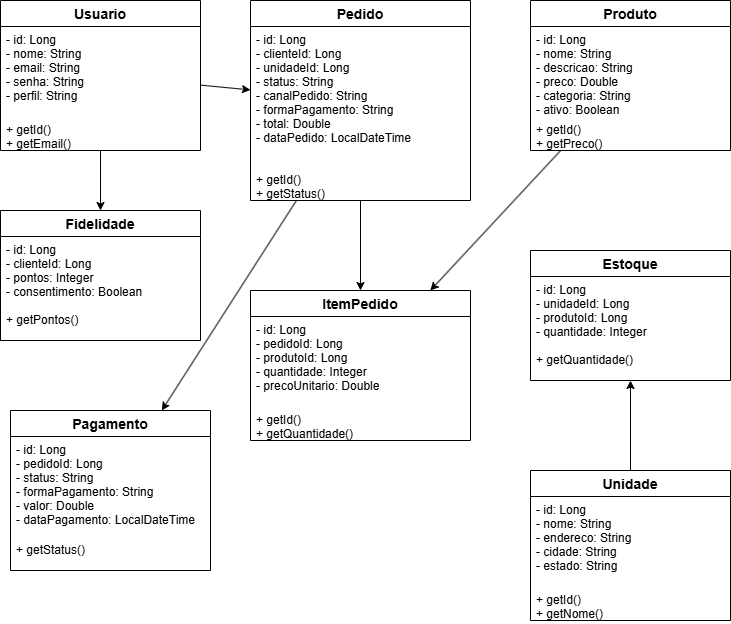

The diagram above was exported from draw.io. Its source (the exported page's mxGraphModel, read from the mxfile embedded in the PNG):
<mxGraphModel dx="1030" dy="570" grid="1" gridSize="10" guides="1" tooltips="1" connect="1" arrows="1" fold="1" page="1" pageScale="1" pageWidth="827" pageHeight="1169" math="0" shadow="0">
  <root>
    <mxCell id="0" />
    <mxCell id="1" parent="0" />
    <mxCell id="2" parent="1" style="swimlane;fontStyle=1;align=center;startSize=26;fontSize=14;" value="Usuario" vertex="1">
      <mxGeometry height="150" width="200" x="30" y="30" as="geometry" />
    </mxCell>
    <mxCell id="3" parent="2" style="text;strokeColor=none;fillColor=none;align=left;verticalAlign=top;spacingLeft=4;spacingRight=4;overflow=hidden;rotatable=0;points=[[0,0.5],[1,0.5]];portConstraint=eastwest;fontSize=12;" value="- id: Long&#10;- nome: String&#10;- email: String&#10;- senha: String&#10;- perfil: String" vertex="1">
      <mxGeometry height="90" width="200" y="26" as="geometry" />
    </mxCell>
    <mxCell id="4" parent="2" style="text;strokeColor=none;fillColor=none;align=left;verticalAlign=top;spacingLeft=4;spacingRight=4;overflow=hidden;rotatable=0;points=[[0,0.5],[1,0.5]];portConstraint=eastwest;fontSize=12;" value="+ getId()&#10;+ getEmail()" vertex="1">
      <mxGeometry height="34" width="200" y="116" as="geometry" />
    </mxCell>
    <mxCell id="5" parent="1" style="swimlane;fontStyle=1;align=center;startSize=26;fontSize=14;" value="Pedido" vertex="1">
      <mxGeometry height="200" width="220" x="280" y="30" as="geometry" />
    </mxCell>
    <mxCell id="6" parent="5" style="text;strokeColor=none;fillColor=none;align=left;verticalAlign=top;spacingLeft=4;spacingRight=4;overflow=hidden;rotatable=0;points=[[0,0.5],[1,0.5]];portConstraint=eastwest;fontSize=12;" value="- id: Long&#10;- clienteId: Long&#10;- unidadeId: Long&#10;- status: String&#10;- canalPedido: String&#10;- formaPagamento: String&#10;- total: Double&#10;- dataPedido: LocalDateTime" vertex="1">
      <mxGeometry height="140" width="220" y="26" as="geometry" />
    </mxCell>
    <mxCell id="7" parent="5" style="text;strokeColor=none;fillColor=none;align=left;verticalAlign=top;spacingLeft=4;spacingRight=4;overflow=hidden;rotatable=0;points=[[0,0.5],[1,0.5]];portConstraint=eastwest;fontSize=12;" value="+ getId()&#10;+ getStatus()" vertex="1">
      <mxGeometry height="34" width="220" y="166" as="geometry" />
    </mxCell>
    <mxCell id="8" parent="1" style="swimlane;fontStyle=1;align=center;startSize=26;fontSize=14;" value="Produto" vertex="1">
      <mxGeometry height="150" width="200" x="560" y="30" as="geometry" />
    </mxCell>
    <mxCell id="9" parent="8" style="text;strokeColor=none;fillColor=none;align=left;verticalAlign=top;spacingLeft=4;spacingRight=4;overflow=hidden;rotatable=0;points=[[0,0.5],[1,0.5]];portConstraint=eastwest;fontSize=12;" value="- id: Long&#10;- nome: String&#10;- descricao: String&#10;- preco: Double&#10;- categoria: String&#10;- ativo: Boolean" vertex="1">
      <mxGeometry height="90" width="200" y="26" as="geometry" />
    </mxCell>
    <mxCell id="10" parent="8" style="text;strokeColor=none;fillColor=none;align=left;verticalAlign=top;spacingLeft=4;spacingRight=4;overflow=hidden;rotatable=0;points=[[0,0.5],[1,0.5]];portConstraint=eastwest;fontSize=12;" value="+ getId()&#10;+ getPreco()" vertex="1">
      <mxGeometry height="34" width="200" y="116" as="geometry" />
    </mxCell>
    <mxCell id="11" parent="1" style="swimlane;fontStyle=1;align=center;startSize=26;fontSize=14;" value="ItemPedido" vertex="1">
      <mxGeometry height="150" width="220" x="280" y="320" as="geometry" />
    </mxCell>
    <mxCell id="12" parent="11" style="text;strokeColor=none;fillColor=none;align=left;verticalAlign=top;spacingLeft=4;spacingRight=4;overflow=hidden;rotatable=0;points=[[0,0.5],[1,0.5]];portConstraint=eastwest;fontSize=12;" value="- id: Long&#10;- pedidoId: Long&#10;- produtoId: Long&#10;- quantidade: Integer&#10;- precoUnitario: Double" vertex="1">
      <mxGeometry height="90" width="220" y="26" as="geometry" />
    </mxCell>
    <mxCell id="13" parent="11" style="text;strokeColor=none;fillColor=none;align=left;verticalAlign=top;spacingLeft=4;spacingRight=4;overflow=hidden;rotatable=0;points=[[0,0.5],[1,0.5]];portConstraint=eastwest;fontSize=12;" value="+ getId()&#10;+ getQuantidade()" vertex="1">
      <mxGeometry height="34" width="220" y="116" as="geometry" />
    </mxCell>
    <mxCell id="14" parent="1" style="swimlane;fontStyle=1;align=center;startSize=26;fontSize=14;" value="Estoque" vertex="1">
      <mxGeometry height="130" width="200" x="560" y="280" as="geometry" />
    </mxCell>
    <mxCell id="15" parent="14" style="text;strokeColor=none;fillColor=none;align=left;verticalAlign=top;spacingLeft=4;spacingRight=4;overflow=hidden;rotatable=0;points=[[0,0.5],[1,0.5]];portConstraint=eastwest;fontSize=12;" value="- id: Long&#10;- unidadeId: Long&#10;- produtoId: Long&#10;- quantidade: Integer" vertex="1">
      <mxGeometry height="70" width="200" y="26" as="geometry" />
    </mxCell>
    <mxCell id="16" parent="14" style="text;strokeColor=none;fillColor=none;align=left;verticalAlign=top;spacingLeft=4;spacingRight=4;overflow=hidden;rotatable=0;points=[[0,0.5],[1,0.5]];portConstraint=eastwest;fontSize=12;" value="+ getQuantidade()" vertex="1">
      <mxGeometry height="34" width="200" y="96" as="geometry" />
    </mxCell>
    <mxCell id="17" parent="1" style="swimlane;fontStyle=1;align=center;startSize=26;fontSize=14;" value="Pagamento" vertex="1">
      <mxGeometry height="160" width="200" x="40" y="440" as="geometry" />
    </mxCell>
    <mxCell id="18" parent="17" style="text;strokeColor=none;fillColor=none;align=left;verticalAlign=top;spacingLeft=4;spacingRight=4;overflow=hidden;rotatable=0;points=[[0,0.5],[1,0.5]];portConstraint=eastwest;fontSize=12;" value="- id: Long&#10;- pedidoId: Long&#10;- status: String&#10;- formaPagamento: String&#10;- valor: Double&#10;- dataPagamento: LocalDateTime" vertex="1">
      <mxGeometry height="100" width="200" y="26" as="geometry" />
    </mxCell>
    <mxCell id="19" parent="17" style="text;strokeColor=none;fillColor=none;align=left;verticalAlign=top;spacingLeft=4;spacingRight=4;overflow=hidden;rotatable=0;points=[[0,0.5],[1,0.5]];portConstraint=eastwest;fontSize=12;" value="+ getStatus()" vertex="1">
      <mxGeometry height="34" width="200" y="126" as="geometry" />
    </mxCell>
    <mxCell id="20" parent="1" style="swimlane;fontStyle=1;align=center;startSize=26;fontSize=14;" value="Fidelidade" vertex="1">
      <mxGeometry height="130" width="200" x="30" y="240" as="geometry" />
    </mxCell>
    <mxCell id="21" parent="20" style="text;strokeColor=none;fillColor=none;align=left;verticalAlign=top;spacingLeft=4;spacingRight=4;overflow=hidden;rotatable=0;points=[[0,0.5],[1,0.5]];portConstraint=eastwest;fontSize=12;" value="- id: Long&#10;- clienteId: Long&#10;- pontos: Integer&#10;- consentimento: Boolean" vertex="1">
      <mxGeometry height="70" width="200" y="26" as="geometry" />
    </mxCell>
    <mxCell id="22" parent="20" style="text;strokeColor=none;fillColor=none;align=left;verticalAlign=top;spacingLeft=4;spacingRight=4;overflow=hidden;rotatable=0;points=[[0,0.5],[1,0.5]];portConstraint=eastwest;fontSize=12;" value="+ getPontos()" vertex="1">
      <mxGeometry height="34" width="200" y="96" as="geometry" />
    </mxCell>
    <mxCell id="23" parent="1" style="swimlane;fontStyle=1;align=center;startSize=26;fontSize=14;" value="Unidade" vertex="1">
      <mxGeometry height="150" width="200" x="560" y="500" as="geometry" />
    </mxCell>
    <mxCell id="24" parent="23" style="text;strokeColor=none;fillColor=none;align=left;verticalAlign=top;spacingLeft=4;spacingRight=4;overflow=hidden;rotatable=0;points=[[0,0.5],[1,0.5]];portConstraint=eastwest;fontSize=12;" value="- id: Long&#10;- nome: String&#10;- endereco: String&#10;- cidade: String&#10;- estado: String" vertex="1">
      <mxGeometry height="90" width="200" y="26" as="geometry" />
    </mxCell>
    <mxCell id="25" parent="23" style="text;strokeColor=none;fillColor=none;align=left;verticalAlign=top;spacingLeft=4;spacingRight=4;overflow=hidden;rotatable=0;points=[[0,0.5],[1,0.5]];portConstraint=eastwest;fontSize=12;" value="+ getId()&#10;+ getNome()" vertex="1">
      <mxGeometry height="34" width="200" y="116" as="geometry" />
    </mxCell>
    <mxCell id="30" edge="1" parent="1" source="2" target="5">
      <mxGeometry relative="1" as="geometry" />
    </mxCell>
    <mxCell id="31" edge="1" parent="1" source="5" target="11">
      <mxGeometry relative="1" as="geometry" />
    </mxCell>
    <mxCell id="32" edge="1" parent="1" source="5" target="17">
      <mxGeometry relative="1" as="geometry" />
    </mxCell>
    <mxCell id="33" edge="1" parent="1" source="8" target="11">
      <mxGeometry relative="1" as="geometry" />
    </mxCell>
    <mxCell id="34" edge="1" parent="1" source="2" target="20">
      <mxGeometry relative="1" as="geometry" />
    </mxCell>
    <mxCell id="35" edge="1" parent="1" source="23" target="14">
      <mxGeometry relative="1" as="geometry" />
    </mxCell>
  </root>
</mxGraphModel>